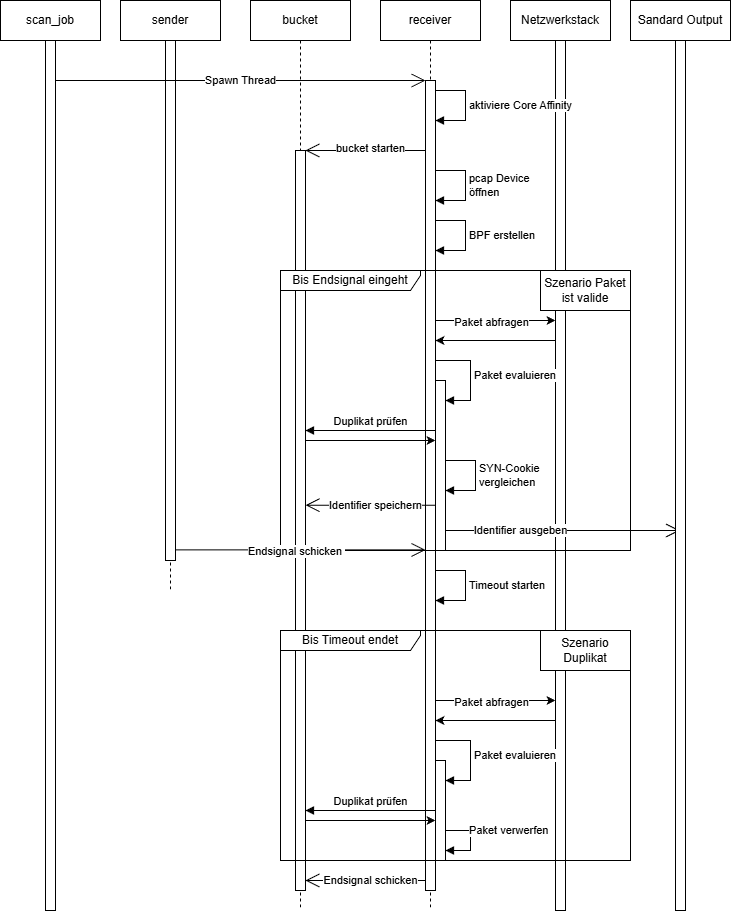

The diagram above was exported from draw.io. Its source (the exported page's mxGraphModel, read from the mxfile embedded in the PNG):
<mxGraphModel dx="2410" dy="868" grid="1" gridSize="10" guides="1" tooltips="1" connect="1" arrows="1" fold="1" page="1" pageScale="1" pageWidth="850" pageHeight="1100" math="0" shadow="0">
  <root>
    <mxCell id="0" />
    <mxCell id="1" parent="0" />
    <mxCell id="QO-dhtRwRhUlsPlnwHjX-1" parent="1" style="shape=umlLifeline;perimeter=lifelinePerimeter;whiteSpace=wrap;html=1;container=0;dropTarget=0;collapsible=0;recursiveResize=0;outlineConnect=0;portConstraint=eastwest;newEdgeStyle={&quot;edgeStyle&quot;:&quot;elbowEdgeStyle&quot;,&quot;elbow&quot;:&quot;vertical&quot;,&quot;curved&quot;:0,&quot;rounded&quot;:0};" value="scan_job" vertex="1">
      <mxGeometry height="910" width="100" x="-330" y="20" as="geometry" />
    </mxCell>
    <mxCell id="QO-dhtRwRhUlsPlnwHjX-2" parent="QO-dhtRwRhUlsPlnwHjX-1" style="html=1;points=[];perimeter=orthogonalPerimeter;outlineConnect=0;targetShapes=umlLifeline;portConstraint=eastwest;newEdgeStyle={&quot;edgeStyle&quot;:&quot;elbowEdgeStyle&quot;,&quot;elbow&quot;:&quot;vertical&quot;,&quot;curved&quot;:0,&quot;rounded&quot;:0};" value="" vertex="1">
      <mxGeometry height="870" width="10" x="45" y="40" as="geometry" />
    </mxCell>
    <mxCell id="QO-dhtRwRhUlsPlnwHjX-3" parent="1" style="shape=umlLifeline;perimeter=lifelinePerimeter;whiteSpace=wrap;html=1;container=1;dropTarget=0;collapsible=0;recursiveResize=0;outlineConnect=0;portConstraint=eastwest;newEdgeStyle={&quot;curved&quot;:0,&quot;rounded&quot;:0};" value="Netzwerkstack" vertex="1">
      <mxGeometry height="910" width="100" x="180" y="20" as="geometry" />
    </mxCell>
    <mxCell id="QO-dhtRwRhUlsPlnwHjX-4" parent="QO-dhtRwRhUlsPlnwHjX-3" style="html=1;points=[[0,0,0,0,5],[0,1,0,0,-5],[1,0,0,0,5],[1,1,0,0,-5]];perimeter=orthogonalPerimeter;outlineConnect=0;targetShapes=umlLifeline;portConstraint=eastwest;newEdgeStyle={&quot;curved&quot;:0,&quot;rounded&quot;:0};" value="" vertex="1">
      <mxGeometry height="870" width="10" x="45" y="40" as="geometry" />
    </mxCell>
    <mxCell id="QO-dhtRwRhUlsPlnwHjX-5" parent="1" style="shape=umlLifeline;perimeter=lifelinePerimeter;whiteSpace=wrap;html=1;container=1;dropTarget=0;collapsible=0;recursiveResize=0;outlineConnect=0;portConstraint=eastwest;newEdgeStyle={&quot;curved&quot;:0,&quot;rounded&quot;:0};" value="receiver" vertex="1">
      <mxGeometry height="910" width="100" x="50" y="20" as="geometry" />
    </mxCell>
    <mxCell id="QO-dhtRwRhUlsPlnwHjX-17" parent="QO-dhtRwRhUlsPlnwHjX-5" style="html=1;points=[[0,0,0,0,5],[0,1,0,0,-5],[1,0,0,0,5],[1,1,0,0,-5]];perimeter=orthogonalPerimeter;outlineConnect=0;targetShapes=umlLifeline;portConstraint=eastwest;newEdgeStyle={&quot;curved&quot;:0,&quot;rounded&quot;:0};" value="" vertex="1">
      <mxGeometry height="810" width="10" x="45" y="80" as="geometry" />
    </mxCell>
    <mxCell id="QO-dhtRwRhUlsPlnwHjX-16" edge="1" parent="QO-dhtRwRhUlsPlnwHjX-5" source="QO-dhtRwRhUlsPlnwHjX-17" style="html=1;align=left;spacingLeft=2;endArrow=block;rounded=0;edgeStyle=orthogonalEdgeStyle;curved=0;rounded=0;" target="QO-dhtRwRhUlsPlnwHjX-17" value="&lt;span style=&quot;text-align: center;&quot;&gt;aktiviere Core Affinity&lt;/span&gt;">
      <mxGeometry relative="1" as="geometry">
        <Array as="points">
          <mxPoint x="85" y="90" />
          <mxPoint x="85" y="120" />
        </Array>
        <mxPoint x="50" y="89.99999999999989" as="sourcePoint" />
        <mxPoint x="50" y="119.99999999999989" as="targetPoint" />
      </mxGeometry>
    </mxCell>
    <mxCell id="QO-dhtRwRhUlsPlnwHjX-21" edge="1" parent="QO-dhtRwRhUlsPlnwHjX-5" style="html=1;align=left;spacingLeft=2;endArrow=block;rounded=0;edgeStyle=orthogonalEdgeStyle;curved=0;rounded=0;" value="&lt;span style=&quot;text-align: center;&quot;&gt;pcap Device &lt;br&gt;öffnen&lt;/span&gt;">
      <mxGeometry relative="1" as="geometry">
        <mxPoint as="offset" />
        <Array as="points">
          <mxPoint x="85" y="170" />
          <mxPoint x="85" y="200" />
        </Array>
        <mxPoint x="55" y="169.9999999999999" as="sourcePoint" />
        <mxPoint x="55" y="199.9999999999999" as="targetPoint" />
      </mxGeometry>
    </mxCell>
    <mxCell id="QO-dhtRwRhUlsPlnwHjX-23" edge="1" parent="QO-dhtRwRhUlsPlnwHjX-5" source="QO-dhtRwRhUlsPlnwHjX-17" style="html=1;align=left;spacingLeft=2;endArrow=block;rounded=0;edgeStyle=orthogonalEdgeStyle;curved=0;rounded=0;" target="QO-dhtRwRhUlsPlnwHjX-17" value="&lt;span style=&quot;text-align: center;&quot;&gt;BPF erstellen&lt;/span&gt;">
      <mxGeometry relative="1" as="geometry">
        <Array as="points">
          <mxPoint x="85" y="220" />
          <mxPoint x="85" y="250" />
        </Array>
        <mxPoint x="50" y="240" as="sourcePoint" />
        <mxPoint x="50" y="270" as="targetPoint" />
      </mxGeometry>
    </mxCell>
    <mxCell id="QO-dhtRwRhUlsPlnwHjX-50" edge="1" parent="QO-dhtRwRhUlsPlnwHjX-5" style="edgeStyle=orthogonalEdgeStyle;rounded=0;orthogonalLoop=1;jettySize=auto;html=1;curved=0;">
      <mxGeometry relative="1" as="geometry">
        <Array as="points">
          <mxPoint x="140" y="700" />
          <mxPoint x="140" y="700" />
        </Array>
        <mxPoint x="55" y="699.9999999999999" as="sourcePoint" />
        <mxPoint x="175" y="699.9999999999999" as="targetPoint" />
      </mxGeometry>
    </mxCell>
    <mxCell id="QO-dhtRwRhUlsPlnwHjX-51" connectable="0" parent="QO-dhtRwRhUlsPlnwHjX-50" style="edgeLabel;html=1;align=center;verticalAlign=middle;resizable=0;points=[];" value="Paket abfragen" vertex="1">
      <mxGeometry relative="1" x="-0.2905" y="-2" as="geometry">
        <mxPoint x="13" as="offset" />
      </mxGeometry>
    </mxCell>
    <mxCell id="QO-dhtRwRhUlsPlnwHjX-52" edge="1" parent="QO-dhtRwRhUlsPlnwHjX-5" style="edgeStyle=orthogonalEdgeStyle;rounded=0;orthogonalLoop=1;jettySize=auto;html=1;curved=0;">
      <mxGeometry relative="1" as="geometry">
        <Array as="points">
          <mxPoint x="100" y="720" />
          <mxPoint x="100" y="720" />
        </Array>
        <mxPoint x="175" y="719.9999999999999" as="sourcePoint" />
        <mxPoint x="55" y="719.9999999999999" as="targetPoint" />
      </mxGeometry>
    </mxCell>
    <mxCell id="QO-dhtRwRhUlsPlnwHjX-53" parent="QO-dhtRwRhUlsPlnwHjX-5" style="html=1;points=[[0,0,0,0,5],[0,1,0,0,-5],[1,0,0,0,5],[1,1,0,0,-5]];perimeter=orthogonalPerimeter;outlineConnect=0;targetShapes=umlLifeline;portConstraint=eastwest;newEdgeStyle={&quot;curved&quot;:0,&quot;rounded&quot;:0};" value="" vertex="1">
      <mxGeometry height="100" width="10" x="55" y="760" as="geometry" />
    </mxCell>
    <mxCell id="QO-dhtRwRhUlsPlnwHjX-54" edge="1" parent="QO-dhtRwRhUlsPlnwHjX-5" style="html=1;align=left;spacingLeft=2;endArrow=block;rounded=0;edgeStyle=orthogonalEdgeStyle;curved=0;rounded=0;" target="QO-dhtRwRhUlsPlnwHjX-53" value="Paket evaluieren">
      <mxGeometry relative="1" as="geometry">
        <Array as="points">
          <mxPoint x="90" y="740" />
          <mxPoint x="90" y="780" />
        </Array>
        <mxPoint x="55" y="740" as="sourcePoint" />
      </mxGeometry>
    </mxCell>
    <mxCell id="QO-dhtRwRhUlsPlnwHjX-56" edge="1" parent="QO-dhtRwRhUlsPlnwHjX-5" style="html=1;verticalAlign=bottom;endArrow=block;curved=0;rounded=0;" value="Duplikat prüfen">
      <mxGeometry relative="1" width="80" as="geometry">
        <mxPoint as="offset" />
        <mxPoint x="55" y="810" as="sourcePoint" />
        <mxPoint x="-75" y="810" as="targetPoint" />
      </mxGeometry>
    </mxCell>
    <mxCell id="QO-dhtRwRhUlsPlnwHjX-57" edge="1" parent="QO-dhtRwRhUlsPlnwHjX-5" style="edgeStyle=orthogonalEdgeStyle;rounded=0;orthogonalLoop=1;jettySize=auto;html=1;curved=0;" target="QO-dhtRwRhUlsPlnwHjX-53">
      <mxGeometry relative="1" as="geometry">
        <Array as="points">
          <mxPoint x="20" y="820" />
          <mxPoint x="20" y="820" />
        </Array>
        <mxPoint x="-75" y="820" as="sourcePoint" />
      </mxGeometry>
    </mxCell>
    <mxCell id="QO-dhtRwRhUlsPlnwHjX-64" edge="1" parent="QO-dhtRwRhUlsPlnwHjX-5" style="html=1;align=left;spacingLeft=2;endArrow=block;rounded=0;edgeStyle=orthogonalEdgeStyle;curved=0;rounded=0;" target="QO-dhtRwRhUlsPlnwHjX-53" value="Paket verwerfen">
      <mxGeometry relative="1" as="geometry">
        <Array as="points">
          <mxPoint x="65" y="830" />
          <mxPoint x="90" y="830" />
          <mxPoint x="90" y="850" />
        </Array>
        <mxPoint x="65" y="799.9985714285715" as="sourcePoint" />
        <mxPoint x="65" y="839.9985714285715" as="targetPoint" />
      </mxGeometry>
    </mxCell>
    <mxCell id="QO-dhtRwRhUlsPlnwHjX-6" parent="1" style="shape=umlLifeline;perimeter=lifelinePerimeter;whiteSpace=wrap;html=1;container=1;dropTarget=0;collapsible=0;recursiveResize=0;outlineConnect=0;portConstraint=eastwest;newEdgeStyle={&quot;curved&quot;:0,&quot;rounded&quot;:0};" value="bucket" vertex="1">
      <mxGeometry height="910" width="100" x="-80" y="20" as="geometry" />
    </mxCell>
    <mxCell id="QO-dhtRwRhUlsPlnwHjX-18" parent="QO-dhtRwRhUlsPlnwHjX-6" style="html=1;points=[[0,0,0,0,5],[0,1,0,0,-5],[1,0,0,0,5],[1,1,0,0,-5]];perimeter=orthogonalPerimeter;outlineConnect=0;targetShapes=umlLifeline;portConstraint=eastwest;newEdgeStyle={&quot;curved&quot;:0,&quot;rounded&quot;:0};" value="" vertex="1">
      <mxGeometry height="740" width="10" x="45" y="150" as="geometry" />
    </mxCell>
    <mxCell id="QO-dhtRwRhUlsPlnwHjX-9" parent="1" style="shape=umlLifeline;perimeter=lifelinePerimeter;whiteSpace=wrap;html=1;container=1;dropTarget=0;collapsible=0;recursiveResize=0;outlineConnect=0;portConstraint=eastwest;newEdgeStyle={&quot;curved&quot;:0,&quot;rounded&quot;:0};" value="sender" vertex="1">
      <mxGeometry height="590" width="100" x="-210" y="20" as="geometry" />
    </mxCell>
    <mxCell id="QO-dhtRwRhUlsPlnwHjX-14" parent="QO-dhtRwRhUlsPlnwHjX-9" style="html=1;points=[[0,0,0,0,5],[0,1,0,0,-5],[1,0,0,0,5],[1,1,0,0,-5]];perimeter=orthogonalPerimeter;outlineConnect=0;targetShapes=umlLifeline;portConstraint=eastwest;newEdgeStyle={&quot;curved&quot;:0,&quot;rounded&quot;:0};" value="" vertex="1">
      <mxGeometry height="520" width="10" x="45" y="40" as="geometry" />
    </mxCell>
    <mxCell id="QO-dhtRwRhUlsPlnwHjX-11" edge="1" parent="1" style="endArrow=open;endFill=1;endSize=12;html=1;rounded=0;" target="QO-dhtRwRhUlsPlnwHjX-39" value="">
      <mxGeometry relative="1" width="160" as="geometry">
        <mxPoint x="115" y="550" as="sourcePoint" />
        <mxPoint x="275" y="550" as="targetPoint" />
      </mxGeometry>
    </mxCell>
    <mxCell id="QO-dhtRwRhUlsPlnwHjX-41" connectable="0" parent="QO-dhtRwRhUlsPlnwHjX-11" style="edgeLabel;html=1;align=center;verticalAlign=middle;resizable=0;points=[];" value="Identifier ausgeben" vertex="1">
      <mxGeometry relative="1" x="0.194" as="geometry">
        <mxPoint x="-65" as="offset" />
      </mxGeometry>
    </mxCell>
    <mxCell id="QO-dhtRwRhUlsPlnwHjX-13" edge="1" parent="1" source="QO-dhtRwRhUlsPlnwHjX-2" style="endArrow=open;endFill=1;endSize=12;html=1;rounded=0;" target="QO-dhtRwRhUlsPlnwHjX-17" value="">
      <mxGeometry relative="1" width="160" as="geometry">
        <Array as="points">
          <mxPoint x="-220" y="100" />
        </Array>
        <mxPoint x="-270" y="100" as="sourcePoint" />
        <mxPoint x="-220" y="100" as="targetPoint" />
      </mxGeometry>
    </mxCell>
    <mxCell id="QO-dhtRwRhUlsPlnwHjX-15" connectable="0" parent="QO-dhtRwRhUlsPlnwHjX-13" style="edgeLabel;html=1;align=center;verticalAlign=middle;resizable=0;points=[];" value="Spawn Thread" vertex="1">
      <mxGeometry relative="1" x="-0.1515" y="-1" as="geometry">
        <mxPoint x="28" y="-1" as="offset" />
      </mxGeometry>
    </mxCell>
    <mxCell id="QO-dhtRwRhUlsPlnwHjX-19" edge="1" parent="1" style="endArrow=open;endFill=1;endSize=12;html=1;rounded=0;" value="">
      <mxGeometry relative="1" width="160" as="geometry">
        <mxPoint x="95" y="170" as="sourcePoint" />
        <mxPoint x="-25" y="170" as="targetPoint" />
      </mxGeometry>
    </mxCell>
    <mxCell id="QO-dhtRwRhUlsPlnwHjX-20" connectable="0" parent="QO-dhtRwRhUlsPlnwHjX-19" style="edgeLabel;html=1;align=center;verticalAlign=middle;resizable=0;points=[];" value="bucket starten" vertex="1">
      <mxGeometry relative="1" x="-0.275" y="-2" as="geometry">
        <mxPoint x="-12" as="offset" />
      </mxGeometry>
    </mxCell>
    <mxCell id="QO-dhtRwRhUlsPlnwHjX-24" parent="1" style="shape=umlFrame;whiteSpace=wrap;html=1;pointerEvents=0;width=140;height=20;" value="Bis Endsignal eingeht" vertex="1">
      <mxGeometry height="280" width="350" x="-50" y="290" as="geometry" />
    </mxCell>
    <mxCell id="QO-dhtRwRhUlsPlnwHjX-25" edge="1" parent="1" style="edgeStyle=orthogonalEdgeStyle;rounded=0;orthogonalLoop=1;jettySize=auto;html=1;curved=0;">
      <mxGeometry relative="1" as="geometry">
        <Array as="points">
          <mxPoint x="190" y="340" />
          <mxPoint x="190" y="340" />
        </Array>
        <mxPoint x="105" y="339.9999999999999" as="sourcePoint" />
        <mxPoint x="225" y="339.9999999999999" as="targetPoint" />
      </mxGeometry>
    </mxCell>
    <mxCell id="QO-dhtRwRhUlsPlnwHjX-26" connectable="0" parent="QO-dhtRwRhUlsPlnwHjX-25" style="edgeLabel;html=1;align=center;verticalAlign=middle;resizable=0;points=[];" value="Paket abfragen" vertex="1">
      <mxGeometry relative="1" x="-0.2905" y="-2" as="geometry">
        <mxPoint x="13" as="offset" />
      </mxGeometry>
    </mxCell>
    <mxCell id="QO-dhtRwRhUlsPlnwHjX-27" edge="1" parent="1" style="edgeStyle=orthogonalEdgeStyle;rounded=0;orthogonalLoop=1;jettySize=auto;html=1;curved=0;">
      <mxGeometry relative="1" as="geometry">
        <Array as="points">
          <mxPoint x="150" y="360" />
          <mxPoint x="150" y="360" />
        </Array>
        <mxPoint x="225" y="359.9999999999999" as="sourcePoint" />
        <mxPoint x="105" y="359.9999999999999" as="targetPoint" />
      </mxGeometry>
    </mxCell>
    <mxCell id="QO-dhtRwRhUlsPlnwHjX-28" parent="1" style="html=1;points=[[0,0,0,0,5],[0,1,0,0,-5],[1,0,0,0,5],[1,1,0,0,-5]];perimeter=orthogonalPerimeter;outlineConnect=0;targetShapes=umlLifeline;portConstraint=eastwest;newEdgeStyle={&quot;curved&quot;:0,&quot;rounded&quot;:0};" value="" vertex="1">
      <mxGeometry height="170" width="10" x="105" y="400" as="geometry" />
    </mxCell>
    <mxCell id="QO-dhtRwRhUlsPlnwHjX-29" edge="1" parent="1" source="QO-dhtRwRhUlsPlnwHjX-17" style="html=1;align=left;spacingLeft=2;endArrow=block;rounded=0;edgeStyle=orthogonalEdgeStyle;curved=0;rounded=0;" target="QO-dhtRwRhUlsPlnwHjX-28" value="Paket evaluieren">
      <mxGeometry relative="1" as="geometry">
        <Array as="points">
          <mxPoint x="140" y="380" />
          <mxPoint x="140" y="420" />
        </Array>
        <mxPoint x="95" y="409.9999999999999" as="sourcePoint" />
      </mxGeometry>
    </mxCell>
    <mxCell id="QO-dhtRwRhUlsPlnwHjX-33" edge="1" parent="1" style="html=1;align=left;spacingLeft=2;endArrow=block;rounded=0;edgeStyle=orthogonalEdgeStyle;curved=0;rounded=0;" value="&lt;span style=&quot;text-align: center;&quot;&gt;SYN-Cookie &lt;br&gt;vergleichen&lt;/span&gt;">
      <mxGeometry relative="1" as="geometry">
        <Array as="points">
          <mxPoint x="145" y="480" />
          <mxPoint x="145" y="510" />
        </Array>
        <mxPoint x="115" y="480" as="sourcePoint" />
        <mxPoint x="115" y="510" as="targetPoint" />
      </mxGeometry>
    </mxCell>
    <mxCell id="QO-dhtRwRhUlsPlnwHjX-34" edge="1" parent="1" style="html=1;verticalAlign=bottom;endArrow=block;curved=0;rounded=0;" target="QO-dhtRwRhUlsPlnwHjX-18" value="Duplikat prüfen">
      <mxGeometry relative="1" width="80" as="geometry">
        <mxPoint as="offset" />
        <mxPoint x="105" y="450" as="sourcePoint" />
        <mxPoint x="-50" y="450" as="targetPoint" />
      </mxGeometry>
    </mxCell>
    <mxCell id="QO-dhtRwRhUlsPlnwHjX-35" edge="1" parent="1" source="QO-dhtRwRhUlsPlnwHjX-18" style="edgeStyle=orthogonalEdgeStyle;rounded=0;orthogonalLoop=1;jettySize=auto;html=1;curved=0;" target="QO-dhtRwRhUlsPlnwHjX-28">
      <mxGeometry relative="1" as="geometry">
        <Array as="points">
          <mxPoint x="70" y="460" />
          <mxPoint x="70" y="460" />
        </Array>
      </mxGeometry>
    </mxCell>
    <mxCell id="QO-dhtRwRhUlsPlnwHjX-37" edge="1" parent="1" style="endArrow=open;endFill=1;endSize=12;html=1;rounded=0;" value="">
      <mxGeometry relative="1" width="160" as="geometry">
        <mxPoint x="105" y="524.71" as="sourcePoint" />
        <mxPoint x="-25" y="524.71" as="targetPoint" />
      </mxGeometry>
    </mxCell>
    <mxCell id="QO-dhtRwRhUlsPlnwHjX-38" connectable="0" parent="QO-dhtRwRhUlsPlnwHjX-37" style="edgeLabel;html=1;align=center;verticalAlign=middle;resizable=0;points=[];" value="Identifier speichern" vertex="1">
      <mxGeometry relative="1" x="-0.0659" as="geometry">
        <mxPoint as="offset" />
      </mxGeometry>
    </mxCell>
    <mxCell id="QO-dhtRwRhUlsPlnwHjX-39" parent="1" style="shape=umlLifeline;perimeter=lifelinePerimeter;whiteSpace=wrap;html=1;container=1;dropTarget=0;collapsible=0;recursiveResize=0;outlineConnect=0;portConstraint=eastwest;newEdgeStyle={&quot;curved&quot;:0,&quot;rounded&quot;:0};" value="Sandard Output" vertex="1">
      <mxGeometry height="910" width="100" x="300" y="20" as="geometry" />
    </mxCell>
    <mxCell id="QO-dhtRwRhUlsPlnwHjX-40" parent="QO-dhtRwRhUlsPlnwHjX-39" style="html=1;points=[[0,0,0,0,5],[0,1,0,0,-5],[1,0,0,0,5],[1,1,0,0,-5]];perimeter=orthogonalPerimeter;outlineConnect=0;targetShapes=umlLifeline;portConstraint=eastwest;newEdgeStyle={&quot;curved&quot;:0,&quot;rounded&quot;:0};" value="" vertex="1">
      <mxGeometry height="870" width="10" x="45" y="40" as="geometry" />
    </mxCell>
    <mxCell id="QO-dhtRwRhUlsPlnwHjX-42" parent="1" style="verticalLabelPosition=bottom;verticalAlign=top;html=1;shape=mxgraph.basic.rect;fillColor2=none;strokeWidth=1;size=20;indent=5;" value="" vertex="1">
      <mxGeometry height="40" width="90" x="210" y="290" as="geometry" />
    </mxCell>
    <mxCell id="QO-dhtRwRhUlsPlnwHjX-43" parent="1" style="text;html=1;whiteSpace=wrap;strokeColor=none;fillColor=none;align=center;verticalAlign=middle;rounded=0;" value="Szenario Paket ist valide" vertex="1">
      <mxGeometry height="30" width="90" x="210" y="295" as="geometry" />
    </mxCell>
    <mxCell id="QO-dhtRwRhUlsPlnwHjX-46" edge="1" parent="1" style="endArrow=open;endFill=1;endSize=12;html=1;rounded=0;" value="">
      <mxGeometry relative="1" width="160" as="geometry">
        <mxPoint x="-155" y="569.4300000000001" as="sourcePoint" />
        <mxPoint x="95" y="569.4300000000001" as="targetPoint" />
      </mxGeometry>
    </mxCell>
    <mxCell id="QO-dhtRwRhUlsPlnwHjX-47" connectable="0" parent="QO-dhtRwRhUlsPlnwHjX-46" style="edgeLabel;html=1;align=center;verticalAlign=middle;resizable=0;points=[];" value="Endsignal schicken&amp;nbsp;" vertex="1">
      <mxGeometry relative="1" x="0.194" as="geometry">
        <mxPoint x="-29" y="1" as="offset" />
      </mxGeometry>
    </mxCell>
    <mxCell id="QO-dhtRwRhUlsPlnwHjX-63" parent="1" style="shape=umlFrame;whiteSpace=wrap;html=1;pointerEvents=0;width=140;height=20;" value="Bis Timeout endet" vertex="1">
      <mxGeometry height="230" width="350" x="-50" y="650" as="geometry" />
    </mxCell>
    <mxCell id="QO-dhtRwRhUlsPlnwHjX-65" edge="1" parent="1" style="html=1;align=left;spacingLeft=2;endArrow=block;rounded=0;edgeStyle=orthogonalEdgeStyle;curved=0;rounded=0;" value="&lt;span style=&quot;text-align: center;&quot;&gt;Timeout starten&lt;/span&gt;">
      <mxGeometry relative="1" as="geometry">
        <Array as="points">
          <mxPoint x="135" y="590" />
          <mxPoint x="135" y="620" />
        </Array>
        <mxPoint x="105" y="590" as="sourcePoint" />
        <mxPoint x="105" y="620" as="targetPoint" />
      </mxGeometry>
    </mxCell>
    <mxCell id="QO-dhtRwRhUlsPlnwHjX-60" parent="1" style="verticalLabelPosition=bottom;verticalAlign=top;html=1;shape=mxgraph.basic.rect;fillColor2=none;strokeWidth=1;size=20;indent=5;" value="" vertex="1">
      <mxGeometry height="40" width="90" x="210" y="650" as="geometry" />
    </mxCell>
    <mxCell id="QO-dhtRwRhUlsPlnwHjX-61" parent="1" style="text;html=1;whiteSpace=wrap;strokeColor=none;fillColor=none;align=center;verticalAlign=middle;rounded=0;" value="Szenario Duplikat" vertex="1">
      <mxGeometry height="30" width="90" x="210" y="655" as="geometry" />
    </mxCell>
    <mxCell id="QO-dhtRwRhUlsPlnwHjX-66" edge="1" parent="1" style="endArrow=open;endFill=1;endSize=12;html=1;rounded=0;" target="QO-dhtRwRhUlsPlnwHjX-18" value="">
      <mxGeometry relative="1" width="160" as="geometry">
        <mxPoint x="94.5" y="900" as="sourcePoint" />
        <mxPoint x="-30" y="900" as="targetPoint" />
      </mxGeometry>
    </mxCell>
    <mxCell id="QO-dhtRwRhUlsPlnwHjX-67" connectable="0" parent="QO-dhtRwRhUlsPlnwHjX-66" style="edgeLabel;html=1;align=center;verticalAlign=middle;resizable=0;points=[];" value="Endsignal schicken" vertex="1">
      <mxGeometry relative="1" x="0.194" as="geometry">
        <mxPoint x="17" as="offset" />
      </mxGeometry>
    </mxCell>
  </root>
</mxGraphModel>